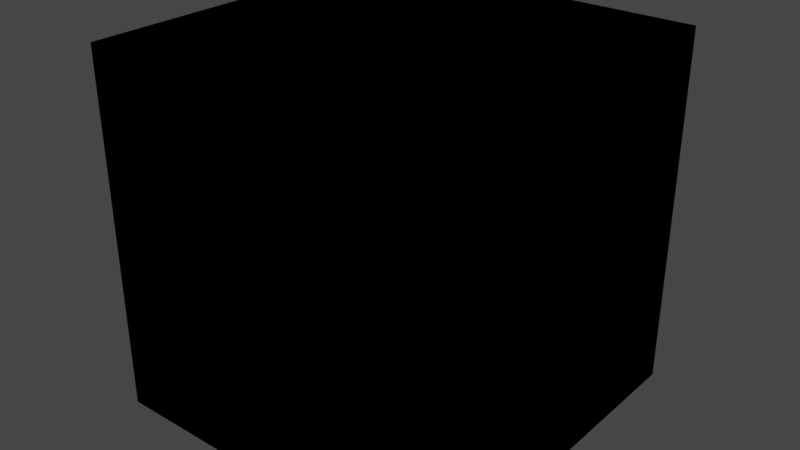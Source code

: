 # Source: cockpit_regions.test.blend  (saved by Blender 2.80.75; exported with 4.5.12 LTS)
import bpy
from mathutils import Matrix  # noqa: F401  (used for matrix-valued properties, if any)

bpy.ops.wm.read_factory_settings(use_empty=True)
scene = bpy.context.scene
scene.name = 'Scene'

# ---- collections
col_cockpit_regions_used_cockpit = bpy.data.collections.new('cockpit_regions_used_cockpit'); scene.collection.children.link(col_cockpit_regions_used_cockpit)
col_cockpit_regions_used_aircraft = bpy.data.collections.new('cockpit_regions_used_aircraft'); scene.collection.children.link(col_cockpit_regions_used_aircraft)

# ---- materials (node trees are filled in below, after node groups)
mat_material_no_regions = bpy.data.materials.new('Material_no_regions')
mat_material_no_regions.alpha_threshold = 0.0
mat_material_no_regions.use_transparent_shadow = False
mat_material_no_regions.line_color = (0.0, 0.0, 0.0, 1.0)
mat_material_regions_1 = bpy.data.materials.new('Material_regions_1')
mat_material_regions_1.alpha_threshold = 0.0
mat_material_regions_1.use_transparent_shadow = False
mat_material_regions_1.line_color = (0.0, 0.0, 0.0, 1.0)
mat_material_regions_3 = bpy.data.materials.new('Material_regions_3')
mat_material_regions_3.alpha_threshold = 0.0
mat_material_regions_3.use_transparent_shadow = False
mat_material_regions_3.line_color = (0.0, 0.0, 0.0, 1.0)

# ---- material node trees
mat_material_no_regions.use_nodes = True; mat_material_no_regions.node_tree.nodes.clear()
_N = mat_material_no_regions.node_tree.nodes; _L = mat_material_no_regions.node_tree.links
n0 = _N.new('ShaderNodeOutputMaterial'); n0.name = 'Material Output'; n0.location = (300, 300)
n1 = _N.new('ShaderNodeBsdfPrincipled'); n1.name = 'Principled BSDF'; n1.location = (10, 300)
n1.distribution = 'GGX'
n1.subsurface_method = 'BURLEY'
n1.inputs[2].default_value = 0.4
n1.inputs[3].default_value = 1.45
n1.inputs[27].default_value = (0.0, 0.0, 0.0, 1.0)
n1.inputs[28].default_value = 1.0
_L.new(n1.outputs[0], n0.inputs[0])
n0.is_active_output = True
mat_material_regions_1.use_nodes = True; mat_material_regions_1.node_tree.nodes.clear()
_N = mat_material_regions_1.node_tree.nodes; _L = mat_material_regions_1.node_tree.links
n0 = _N.new('ShaderNodeOutputMaterial'); n0.name = 'Material Output'; n0.location = (300, 300)
n1 = _N.new('ShaderNodeBsdfPrincipled'); n1.name = 'Principled BSDF'; n1.location = (10, 300)
n1.distribution = 'GGX'
n1.subsurface_method = 'BURLEY'
n1.inputs[2].default_value = 0.4
n1.inputs[3].default_value = 1.45
n1.inputs[27].default_value = (0.0, 0.0, 0.0, 1.0)
n1.inputs[28].default_value = 1.0
_L.new(n1.outputs[0], n0.inputs[0])
n0.is_active_output = True
mat_material_regions_3.use_nodes = True; mat_material_regions_3.node_tree.nodes.clear()
_N = mat_material_regions_3.node_tree.nodes; _L = mat_material_regions_3.node_tree.links
n0 = _N.new('ShaderNodeOutputMaterial'); n0.name = 'Material Output'; n0.location = (300, 300)
n1 = _N.new('ShaderNodeBsdfPrincipled'); n1.name = 'Principled BSDF'; n1.location = (10, 300)
n1.distribution = 'GGX'
n1.subsurface_method = 'BURLEY'
n1.inputs[2].default_value = 0.4
n1.inputs[3].default_value = 1.45
n1.inputs[27].default_value = (0.0, 0.0, 0.0, 1.0)
n1.inputs[28].default_value = 1.0
_L.new(n1.outputs[0], n0.inputs[0])
n0.is_active_output = True

# ---- world
world_world = bpy.data.worlds.new('World'); scene.world = world_world
world_world.use_nodes = True; world_world.node_tree.nodes.clear()
_N = world_world.node_tree.nodes; _L = world_world.node_tree.links
n0 = _N.new('ShaderNodeOutputWorld'); n0.name = 'World Output'; n0.location = (300, 300)
n1 = _N.new('ShaderNodeBackground'); n1.name = 'Background'; n1.location = (10, 300)
n1.inputs[0].default_value = (0.05088, 0.05088, 0.05088, 1.0)
_L.new(n1.outputs[0], n0.inputs[0])
n0.is_active_output = True
world_world.color = (0.05088, 0.05088, 0.05088)
world_world.use_sun_shadow = False
world_world.sun_shadow_jitter_overblur = 0.0

# ---- meshes
me_cube = bpy.data.meshes.new('Cube')
me_cube.from_pydata([(1.0, 1.0, 1.0), (1.0, 1.0, -1.0), (1.0, -1.0, 1.0), (1.0, -1.0, -1.0), (-1.0, 1.0, 1.0), (-1.0, 1.0, -1.0), (-1.0, -1.0, 1.0), (-1.0, -1.0, -1.0)], [], [(0, 4, 6, 2), (3, 2, 6, 7), (7, 6, 4, 5), (5, 1, 3, 7), (1, 0, 2, 3), (5, 4, 0, 1)])
_uv = me_cube.uv_layers.new(name='UVMap')
_uv.uv.foreach_set('vector', [0.375, 0.0, 0.625, 0.0, 0.625, 0.25, 0.375, 0.25, 0.375, 0.25, 0.625, 0.25, 0.625, 0.5, 0.375, 0.5, 0.375, 0.5, 0.625, 0.5, 0.625, 0.75, 0.375, 0.75, 0.375, 0.75, 0.625, 0.75, 0.625, 1.0, 0.375, 1.0, 0.125, 0.5, 0.375, 0.5, 0.375, 0.75, 0.125, 0.75, 0.625, 0.5, 0.875, 0.5, 0.875, 0.75, 0.625, 0.75])
me_cube.materials.append(mat_material_no_regions)
me_cube.use_remesh_preserve_volume = False
me_cube.use_remesh_preserve_attributes = False
me_cube.use_mirror_vertex_groups = False
me_cube.update()
me_cube_001 = bpy.data.meshes.new('Cube.001')
me_cube_001.from_pydata([(-1.0, -1.0, -1.0), (-1.0, -1.0, 1.0), (-1.0, 1.0, -1.0), (-1.0, 1.0, 1.0), (1.0, -1.0, -1.0), (1.0, -1.0, 1.0), (1.0, 1.0, -1.0), (1.0, 1.0, 1.0)], [], [(0, 1, 3, 2), (2, 3, 7, 6), (6, 7, 5, 4), (4, 5, 1, 0), (2, 6, 4, 0), (7, 3, 1, 5)])
_uv = me_cube_001.uv_layers.new(name='UVMap')
_uv.uv.foreach_set('vector', [0.375, 0.0, 0.625, 0.0, 0.625, 0.25, 0.375, 0.25, 0.375, 0.25, 0.625, 0.25, 0.625, 0.5, 0.375, 0.5, 0.375, 0.5, 0.625, 0.5, 0.625, 0.75, 0.375, 0.75, 0.375, 0.75, 0.625, 0.75, 0.625, 1.0, 0.375, 1.0, 0.125, 0.5, 0.375, 0.5, 0.375, 0.75, 0.125, 0.75, 0.625, 0.5, 0.875, 0.5, 0.875, 0.75, 0.625, 0.75])
me_cube_001.materials.append(mat_material_regions_1)
me_cube_001.use_remesh_preserve_volume = False
me_cube_001.use_remesh_preserve_attributes = False
me_cube_001.use_mirror_vertex_groups = False
me_cube_001.update()
me_cube_002 = bpy.data.meshes.new('Cube.002')
me_cube_002.from_pydata([(-1.0, -1.0, -1.0), (-1.0, -1.0, 1.0), (-1.0, 1.0, -1.0), (-1.0, 1.0, 1.0), (1.0, -1.0, -1.0), (1.0, -1.0, 1.0), (1.0, 1.0, -1.0), (1.0, 1.0, 1.0)], [], [(0, 1, 3, 2), (2, 3, 7, 6), (6, 7, 5, 4), (4, 5, 1, 0), (2, 6, 4, 0), (7, 3, 1, 5)])
_uv = me_cube_002.uv_layers.new(name='UVMap')
_uv.uv.foreach_set('vector', [0.375, 0.0, 0.625, 0.0, 0.625, 0.25, 0.375, 0.25, 0.375, 0.25, 0.625, 0.25, 0.625, 0.5, 0.375, 0.5, 0.375, 0.5, 0.625, 0.5, 0.625, 0.75, 0.375, 0.75, 0.375, 0.75, 0.625, 0.75, 0.625, 1.0, 0.375, 1.0, 0.125, 0.5, 0.375, 0.5, 0.375, 0.75, 0.125, 0.75, 0.625, 0.5, 0.875, 0.5, 0.875, 0.75, 0.625, 0.75])
me_cube_002.materials.append(mat_material_no_regions)
me_cube_002.use_remesh_preserve_volume = False
me_cube_002.use_remesh_preserve_attributes = False
me_cube_002.use_mirror_vertex_groups = False
me_cube_002.update()
me_cube_003 = bpy.data.meshes.new('Cube.003')
me_cube_003.from_pydata([(-1.0, -1.0, -1.0), (-1.0, -1.0, 1.0), (-1.0, 1.0, -1.0), (-1.0, 1.0, 1.0), (1.0, -1.0, -1.0), (1.0, -1.0, 1.0), (1.0, 1.0, -1.0), (1.0, 1.0, 1.0)], [], [(0, 1, 3, 2), (2, 3, 7, 6), (6, 7, 5, 4), (4, 5, 1, 0), (2, 6, 4, 0), (7, 3, 1, 5)])
_uv = me_cube_003.uv_layers.new(name='UVMap')
_uv.uv.foreach_set('vector', [0.375, 0.0, 0.625, 0.0, 0.625, 0.25, 0.375, 0.25, 0.375, 0.25, 0.625, 0.25, 0.625, 0.5, 0.375, 0.5, 0.375, 0.5, 0.625, 0.5, 0.625, 0.75, 0.375, 0.75, 0.375, 0.75, 0.625, 0.75, 0.625, 1.0, 0.375, 1.0, 0.125, 0.5, 0.375, 0.5, 0.375, 0.75, 0.125, 0.75, 0.625, 0.5, 0.875, 0.5, 0.875, 0.75, 0.625, 0.75])
me_cube_003.materials.append(mat_material_regions_3)
me_cube_003.use_remesh_preserve_volume = False
me_cube_003.use_remesh_preserve_attributes = False
me_cube_003.use_mirror_vertex_groups = False
me_cube_003.update()

# ---- objects
ob_cube_no_regions = bpy.data.objects.new('Cube_no_regions', me_cube)
ob_cube_regions_1 = bpy.data.objects.new('Cube_regions_1', me_cube_001)
ob_cube_no_regions_001 = bpy.data.objects.new('Cube_no_regions.001', me_cube_002)
ob_cube_regions_3 = bpy.data.objects.new('Cube_regions_3', me_cube_003)

# ---- transforms, parenting, visibility, modifiers, constraints
ob_cube_no_regions.location = (0.0, 0.0, 0.0)
ob_cube_no_regions.lock_rotations_4d = False
ob_cube_no_regions.empty_display_type = 'ARROWS'
ob_cube_no_regions.lineart.crease_threshold = 0.0
ob_cube_regions_1.parent = ob_cube_no_regions
ob_cube_regions_1.location = (0.0, 0.0, 0.0)
ob_cube_regions_1.lineart.crease_threshold = 0.0
ob_cube_no_regions_001.parent = ob_cube_regions_1
ob_cube_no_regions_001.location = (0.0, 0.0, 0.0)
ob_cube_no_regions_001.lineart.crease_threshold = 0.0
ob_cube_regions_3.parent = ob_cube_no_regions_001
ob_cube_regions_3.location = (0.0, 0.0, 0.0)
ob_cube_regions_3.lineart.crease_threshold = 0.0

# ---- collection membership
col_cockpit_regions_used_cockpit.objects.link(ob_cube_no_regions)
col_cockpit_regions_used_cockpit.objects.link(ob_cube_regions_1)
col_cockpit_regions_used_cockpit.objects.link(ob_cube_no_regions_001)
col_cockpit_regions_used_cockpit.objects.link(ob_cube_regions_3)
col_cockpit_regions_used_aircraft.objects.link(ob_cube_no_regions)
col_cockpit_regions_used_aircraft.objects.link(ob_cube_regions_1)
col_cockpit_regions_used_aircraft.objects.link(ob_cube_no_regions_001)
col_cockpit_regions_used_aircraft.objects.link(ob_cube_regions_3)

# ---- scene / render settings (as saved in the file)
scene.frame_start = 1; scene.frame_end = 250; scene.frame_set(1)
scene.render.engine = 'BLENDER_EEVEE_NEXT'
scene.cycles.use_denoising = False
scene.cycles.samples = 128
scene.cycles.sampling_pattern = 'TABULATED_SOBOL'
scene.cycles.use_adaptive_sampling = False
scene.cycles.use_light_tree = False
scene.view_settings.view_transform = 'Filmic'
bpy.context.view_layer.update()

# ---- added for rendering (the .blend has no active camera and no usable light): camera, sun
cam_auto = bpy.data.cameras.new('AutoCamera')
cam_auto.lens = 50.0
cam_auto.sensor_width = 36.0
cam_auto.clip_end = 1000.0
ob_auto_camera = bpy.data.objects.new('AutoCamera', cam_auto)
scene.collection.objects.link(ob_auto_camera)
ob_auto_camera.location = (3.20507, -3.84609, 2.56406)
ob_auto_camera.rotation_euler = (1.09748, -7.21219e-08, 0.694738)
scene.camera = ob_auto_camera
light_auto_sun = bpy.data.lights.new('AutoSun', 'SUN')
light_auto_sun.energy = 3.0
light_auto_sun.angle = 0.0523599
ob_auto_sun = bpy.data.objects.new('AutoSun', light_auto_sun)
scene.collection.objects.link(ob_auto_sun)
ob_auto_sun.rotation_euler = (0.872665, 0.174533, 0.523599)
bpy.context.view_layer.update()

